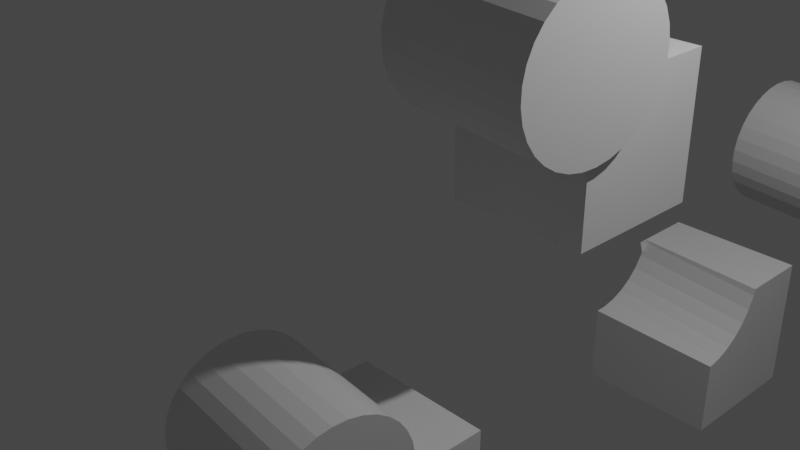 # Source: lab6_1.blend  (saved by Blender 2.81.16; exported with 4.5.12 LTS)
import bpy
from mathutils import Matrix  # noqa: F401  (used for matrix-valued properties, if any)

bpy.ops.wm.read_factory_settings(use_empty=True)
scene = bpy.context.scene
scene.name = 'Scene'

# ---- collections
col_collection = bpy.data.collections.new('Collection'); scene.collection.children.link(col_collection)

# ---- materials (node trees are filled in below, after node groups)
mat_material = bpy.data.materials.new('Material')
mat_material.alpha_threshold = 0.0
mat_material.use_transparent_shadow = False
mat_material.line_color = (0.0, 0.0, 0.0, 1.0)
mat_material_001 = bpy.data.materials.new('Material.001')
mat_material_001.alpha_threshold = 0.0
mat_material_001.use_transparent_shadow = False
mat_material_001.line_color = (0.0, 0.0, 0.0, 1.0)
mat_material_002 = bpy.data.materials.new('Material.002')
mat_material_002.alpha_threshold = 0.0
mat_material_002.use_transparent_shadow = False
mat_material_002.line_color = (0.0, 0.0, 0.0, 1.0)
mat_material_005 = bpy.data.materials.new('Material.005')
mat_material_005.alpha_threshold = 0.0
mat_material_005.use_transparent_shadow = False
mat_material_005.line_color = (0.0, 0.0, 0.0, 1.0)

# ---- material node trees
mat_material.use_nodes = True; mat_material.node_tree.nodes.clear()
_N = mat_material.node_tree.nodes; _L = mat_material.node_tree.links
n0 = _N.new('ShaderNodeOutputMaterial'); n0.name = 'Material Output'; n0.location = (300, 300)
n1 = _N.new('ShaderNodeBsdfPrincipled'); n1.name = 'Principled BSDF'; n1.location = (10, 300)
n1.distribution = 'GGX'
n1.subsurface_method = 'BURLEY'
n1.inputs[2].default_value = 0.4
n1.inputs[3].default_value = 1.45
n1.inputs[27].default_value = (0.0, 0.0, 0.0, 1.0)
n1.inputs[28].default_value = 1.0
_L.new(n1.outputs[0], n0.inputs[0])
n0.is_active_output = True
mat_material_001.use_nodes = True; mat_material_001.node_tree.nodes.clear()
_N = mat_material_001.node_tree.nodes; _L = mat_material_001.node_tree.links
n0 = _N.new('ShaderNodeOutputMaterial'); n0.name = 'Material Output'; n0.location = (300, 300)
n1 = _N.new('ShaderNodeBsdfPrincipled'); n1.name = 'Principled BSDF'; n1.location = (10, 300)
n1.distribution = 'GGX'
n1.subsurface_method = 'BURLEY'
n1.inputs[2].default_value = 0.4
n1.inputs[3].default_value = 1.45
n1.inputs[27].default_value = (0.0, 0.0, 0.0, 1.0)
n1.inputs[28].default_value = 1.0
_L.new(n1.outputs[0], n0.inputs[0])
n0.is_active_output = True
mat_material_002.use_nodes = True; mat_material_002.node_tree.nodes.clear()
_N = mat_material_002.node_tree.nodes; _L = mat_material_002.node_tree.links
n0 = _N.new('ShaderNodeOutputMaterial'); n0.name = 'Material Output'; n0.location = (300, 300)
n1 = _N.new('ShaderNodeBsdfPrincipled'); n1.name = 'Principled BSDF'; n1.location = (10, 300)
n1.distribution = 'GGX'
n1.subsurface_method = 'BURLEY'
n1.inputs[2].default_value = 0.4
n1.inputs[3].default_value = 1.45
n1.inputs[27].default_value = (0.0, 0.0, 0.0, 1.0)
n1.inputs[28].default_value = 1.0
_L.new(n1.outputs[0], n0.inputs[0])
n0.is_active_output = True
mat_material_005.use_nodes = True; mat_material_005.node_tree.nodes.clear()
_N = mat_material_005.node_tree.nodes; _L = mat_material_005.node_tree.links
n0 = _N.new('ShaderNodeOutputMaterial'); n0.name = 'Material Output'; n0.location = (300, 300)
n1 = _N.new('ShaderNodeBsdfPrincipled'); n1.name = 'Principled BSDF'; n1.location = (10, 300)
n1.distribution = 'GGX'
n1.subsurface_method = 'BURLEY'
n1.inputs[2].default_value = 0.4
n1.inputs[3].default_value = 1.45
n1.inputs[27].default_value = (0.0, 0.0, 0.0, 1.0)
n1.inputs[28].default_value = 1.0
_L.new(n1.outputs[0], n0.inputs[0])
n0.is_active_output = True

# ---- world
world_world = bpy.data.worlds.new('World'); scene.world = world_world
world_world.use_nodes = True; world_world.node_tree.nodes.clear()
_N = world_world.node_tree.nodes; _L = world_world.node_tree.links
n0 = _N.new('ShaderNodeOutputWorld'); n0.name = 'World Output'; n0.location = (300, 300)
n1 = _N.new('ShaderNodeBackground'); n1.name = 'Background'; n1.location = (10, 300)
n1.inputs[0].default_value = (0.05088, 0.05088, 0.05088, 1.0)
_L.new(n1.outputs[0], n0.inputs[0])
n0.is_active_output = True
world_world.color = (0.05088, 0.05088, 0.05088)
world_world.use_sun_shadow = False
world_world.sun_shadow_jitter_overblur = 0.0

# ---- cameras
cam_camera = bpy.data.cameras.new('Camera')
cam_camera.clip_end = 100.0
cam_camera.ortho_scale = 7.314

# ---- lights
light_light = bpy.data.lights.new('Light', 'POINT')
light_light.transmission_factor = 0.0
light_light.energy = 1000.0
light_light.shadow_soft_size = 0.1
light_light.shadow_maximum_resolution = 0.006
light_light.use_absolute_resolution = True

# ---- meshes
me_cube = bpy.data.meshes.new('Cube')
me_cube.from_pydata([(1.0, 1.0, 1.0), (1.0, 1.0, -1.0), (1.0, -1.0, 1.0), (1.0, -1.0, -1.0), (-1.0, 1.0, 1.0), (-1.0, 1.0, -1.0), (-1.0, -1.0, 1.0), (-1.0, -1.0, -1.0)], [], [(0, 4, 6, 2), (3, 2, 6, 7), (7, 6, 4, 5), (5, 1, 3, 7), (1, 0, 2, 3), (5, 4, 0, 1)])
_uv = me_cube.uv_layers.new(name='UVMap')
_uv.uv.foreach_set('vector', [0.625, 0.5, 0.875, 0.5, 0.875, 0.75, 0.625, 0.75, 0.375, 0.75, 0.625, 0.75, 0.625, 1.0, 0.375, 1.0, 0.375, 0.0, 0.625, 0.0, 0.625, 0.25, 0.375, 0.25, 0.125, 0.5, 0.375, 0.5, 0.375, 0.75, 0.125, 0.75, 0.375, 0.5, 0.625, 0.5, 0.625, 0.75, 0.375, 0.75, 0.375, 0.25, 0.625, 0.25, 0.625, 0.5, 0.375, 0.5])
me_cube.materials.append(mat_material)
me_cube.use_remesh_preserve_volume = False
me_cube.use_remesh_preserve_attributes = False
me_cube.use_mirror_vertex_groups = False
me_cube.update()
me_cylinder = bpy.data.meshes.new('Cylinder')
me_cylinder.from_pydata([(0.0, 1.0, -1.0), (0.0, 1.0, 1.0), (0.1951, 0.9808, -1.0), (0.1951, 0.9808, 1.0), (0.3827, 0.9239, -1.0), (0.3827, 0.9239, 1.0), (0.5556, 0.8315, -1.0), (0.5556, 0.8315, 1.0), (0.7071, 0.7071, -1.0), (0.7071, 0.7071, 1.0), (0.8315, 0.5556, -1.0), (0.8315, 0.5556, 1.0), (0.9239, 0.3827, -1.0), (0.9239, 0.3827, 1.0), (0.9808, 0.1951, -1.0), (0.9808, 0.1951, 1.0), (1.0, 7.55e-08, -1.0), (1.0, 7.55e-08, 1.0), (0.9808, -0.1951, -1.0), (0.9808, -0.1951, 1.0), (0.9239, -0.3827, -1.0), (0.9239, -0.3827, 1.0), (0.8315, -0.5556, -1.0), (0.8315, -0.5556, 1.0), (0.7071, -0.7071, -1.0), (0.7071, -0.7071, 1.0), (0.5556, -0.8315, -1.0), (0.5556, -0.8315, 1.0), (0.3827, -0.9239, -1.0), (0.3827, -0.9239, 1.0), (0.1951, -0.9808, -1.0), (0.1951, -0.9808, 1.0), (-3.258e-07, -1.0, -1.0), (-3.258e-07, -1.0, 1.0), (-0.1951, -0.9808, -1.0), (-0.1951, -0.9808, 1.0), (-0.3827, -0.9239, -1.0), (-0.3827, -0.9239, 1.0), (-0.5556, -0.8315, -1.0), (-0.5556, -0.8315, 1.0), (-0.7071, -0.7071, -1.0), (-0.7071, -0.7071, 1.0), (-0.8315, -0.5556, -1.0), (-0.8315, -0.5556, 1.0), (-0.9239, -0.3827, -1.0), (-0.9239, -0.3827, 1.0), (-0.9808, -0.1951, -1.0), (-0.9808, -0.1951, 1.0), (-1.0, 9.656e-07, -1.0), (-1.0, 9.656e-07, 1.0), (-0.9808, 0.1951, -1.0), (-0.9808, 0.1951, 1.0), (-0.9239, 0.3827, -1.0), (-0.9239, 0.3827, 1.0), (-0.8315, 0.5556, -1.0), (-0.8315, 0.5556, 1.0), (-0.7071, 0.7071, -1.0), (-0.7071, 0.7071, 1.0), (-0.5556, 0.8315, -1.0), (-0.5556, 0.8315, 1.0), (-0.3827, 0.9239, -1.0), (-0.3827, 0.9239, 1.0), (-0.1951, 0.9808, -1.0), (-0.1951, 0.9808, 1.0)], [], [(0, 1, 3, 2), (2, 3, 5, 4), (4, 5, 7, 6), (6, 7, 9, 8), (8, 9, 11, 10), (10, 11, 13, 12), (12, 13, 15, 14), (14, 15, 17, 16), (16, 17, 19, 18), (18, 19, 21, 20), (20, 21, 23, 22), (22, 23, 25, 24), (24, 25, 27, 26), (26, 27, 29, 28), (28, 29, 31, 30), (30, 31, 33, 32), (32, 33, 35, 34), (34, 35, 37, 36), (36, 37, 39, 38), (38, 39, 41, 40), (40, 41, 43, 42), (42, 43, 45, 44), (44, 45, 47, 46), (46, 47, 49, 48), (48, 49, 51, 50), (50, 51, 53, 52), (52, 53, 55, 54), (54, 55, 57, 56), (56, 57, 59, 58), (58, 59, 61, 60), (3, 1, 63, 61, 59, 57, 55, 53, 51, 49, 47, 45, 43, 41, 39, 37, 35, 33, 31, 29, 27, 25, 23, 21, 19, 17, 15, 13, 11, 9, 7, 5), (60, 61, 63, 62), (62, 63, 1, 0), (0, 2, 4, 6, 8, 10, 12, 14, 16, 18, 20, 22, 24, 26, 28, 30, 32, 34, 36, 38, 40, 42, 44, 46, 48, 50, 52, 54, 56, 58, 60, 62)])
_uv = me_cylinder.uv_layers.new(name='UVMap')
_uv.uv.foreach_set('vector', [1.0, 0.5, 1.0, 1.0, 0.9688, 1.0, 0.9688, 0.5, 0.9688, 0.5, 0.9688, 1.0, 0.9375, 1.0, 0.9375, 0.5, 0.9375, 0.5, 0.9375, 1.0, 0.9062, 1.0, 0.9062, 0.5, 0.9062, 0.5, 0.9062, 1.0, 0.875, 1.0, 0.875, 0.5, 0.875, 0.5, 0.875, 1.0, 0.8438, 1.0, 0.8438, 0.5, 0.8438, 0.5, 0.8438, 1.0, 0.8125, 1.0, 0.8125, 0.5, 0.8125, 0.5, 0.8125, 1.0, 0.7812, 1.0, 0.7812, 0.5, 0.7812, 0.5, 0.7812, 1.0, 0.75, 1.0, 0.75, 0.5, 0.75, 0.5, 0.75, 1.0, 0.7188, 1.0, 0.7188, 0.5, 0.7188, 0.5, 0.7188, 1.0, 0.6875, 1.0, 0.6875, 0.5, 0.6875, 0.5, 0.6875, 1.0, 0.6562, 1.0, 0.6562, 0.5, 0.6562, 0.5, 0.6562, 1.0, 0.625, 1.0, 0.625, 0.5, 0.625, 0.5, 0.625, 1.0, 0.5938, 1.0, 0.5938, 0.5, 0.5938, 0.5, 0.5938, 1.0, 0.5625, 1.0, 0.5625, 0.5, 0.5625, 0.5, 0.5625, 1.0, 0.5312, 1.0, 0.5312, 0.5, 0.5312, 0.5, 0.5312, 1.0, 0.5, 1.0, 0.5, 0.5, 0.5, 0.5, 0.5, 1.0, 0.4688, 1.0, 0.4688, 0.5, 0.4688, 0.5, 0.4688, 1.0, 0.4375, 1.0, 0.4375, 0.5, 0.4375, 0.5, 0.4375, 1.0, 0.4062, 1.0, 0.4062, 0.5, 0.4062, 0.5, 0.4062, 1.0, 0.375, 1.0, 0.375, 0.5, 0.375, 0.5, 0.375, 1.0, 0.3438, 1.0, 0.3438, 0.5, 0.3438, 0.5, 0.3438, 1.0, 0.3125, 1.0, 0.3125, 0.5, 0.3125, 0.5, 0.3125, 1.0, 0.2812, 1.0, 0.2812, 0.5, 0.2812, 0.5, 0.2812, 1.0, 0.25, 1.0, 0.25, 0.5, 0.25, 0.5, 0.25, 1.0, 0.2188, 1.0, 0.2188, 0.5, 0.2188, 0.5, 0.2188, 1.0, 0.1875, 1.0, 0.1875, 0.5, 0.1875, 0.5, 0.1875, 1.0, 0.1562, 1.0, 0.1562, 0.5, 0.1562, 0.5, 0.1562, 1.0, 0.125, 1.0, 0.125, 0.5, 0.125, 0.5, 0.125, 1.0, 0.09375, 1.0, 0.09375, 0.5, 0.09375, 0.5, 0.09375, 1.0, 0.0625, 1.0, 0.0625, 0.5, 0.2968, 0.4854, 0.25, 0.49, 0.2032, 0.4854, 0.1582, 0.4717, 0.1167, 0.4496, 0.08029, 0.4197, 0.05045, 0.3833, 0.02827, 0.3418, 0.01461, 0.2968, 0.01, 0.25, 0.01461, 0.2032, 0.02827, 0.1582, 0.05045, 0.1167, 0.08029, 0.08029, 0.1167, 0.05045, 0.1582, 0.02827, 0.2032, 0.01461, 0.25, 0.01, 0.2968, 0.01461, 0.3418, 0.02827, 0.3833, 0.05045, 0.4197, 0.08029, 0.4496, 0.1167, 0.4717, 0.1582, 0.4854, 0.2032, 0.49, 0.25, 0.4854, 0.2968, 0.4717, 0.3418, 0.4496, 0.3833, 0.4197, 0.4197, 0.3833, 0.4496, 0.3418, 0.4717, 0.0625, 0.5, 0.0625, 1.0, 0.03125, 1.0, 0.03125, 0.5, 0.03125, 0.5, 0.03125, 1.0, 0.0, 1.0, 0.0, 0.5, 0.75, 0.49, 0.7968, 0.4854, 0.8418, 0.4717, 0.8833, 0.4496, 0.9197, 0.4197, 0.9496, 0.3833, 0.9717, 0.3418, 0.9854, 0.2968, 0.99, 0.25, 0.9854, 0.2032, 0.9717, 0.1582, 0.9496, 0.1167, 0.9197, 0.08029, 0.8833, 0.05045, 0.8418, 0.02827, 0.7968, 0.01461, 0.75, 0.01, 0.7032, 0.01461, 0.6582, 0.02827, 0.6167, 0.05045, 0.5803, 0.08029, 0.5504, 0.1167, 0.5283, 0.1582, 0.5146, 0.2032, 0.51, 0.25, 0.5146, 0.2968, 0.5283, 0.3418, 0.5504, 0.3833, 0.5803, 0.4197, 0.6167, 0.4496, 0.6582, 0.4717, 0.7032, 0.4854])
me_cylinder.use_remesh_fix_poles = True
me_cylinder.use_remesh_preserve_attributes = False
me_cylinder.use_mirror_vertex_groups = False
me_cylinder.update()
me_cube_001 = bpy.data.meshes.new('Cube.001')
me_cube_001.from_pydata([(0.8978, -0.9471, 0.1379), (0.9145, -0.7559, 0.1781), (0.9313, -0.5764, 0.255), (0.9476, -0.4153, 0.3656), (0.9627, -0.279, 0.5056), (0.9762, -0.1725, 0.6696), (0.9874, -0.1, 0.8514), (-1.0, -1.0, 1.0), (-0.8778, -1.0, 0.1877), (-1.0, -1.0, 0.1932), (-1.0, -0.9901, 0.1913), (-1.0, -0.42, 0.312), (-1.0, -0.601, 0.2346), (-1.0, -0.7934, 0.1939), (0.8935, -1.0, 0.1373), (0.9189, -1.0, 1.0), (-1.0, -0.2577, 0.423), (-1.0, -0.1201, 0.5634), (-1.0, -0.01251, 0.7279), (0.994, -0.07253, 1.0), (-1.0, 0.06085, 0.91), (-1.0, 0.07781, 1.0)], [], [(0, 13, 12, 1), (1, 12, 11, 2), (2, 11, 16, 3), (3, 16, 17, 4), (4, 17, 18, 5), (5, 18, 20, 6), (6, 20, 21, 19), (8, 9, 10), (14, 8, 10, 13, 0), (21, 20, 18, 17, 16, 11, 12, 13, 10, 9, 7), (15, 19, 21, 7), (19, 15, 14, 0, 1, 2, 3, 4, 5, 6), (9, 8, 14, 15, 7)])
_uv = me_cube_001.uv_layers.new(name='UVMap')
_uv.uv.foreach_set('vector', [0.875, 0.5, 0.875, 0.9762, 0.8438, 0.9804, 0.8438, 0.5, 0.8438, 0.5, 0.8438, 0.9804, 0.8125, 0.9846, 0.8125, 0.5, 0.8125, 0.5, 0.8125, 0.9846, 0.7812, 0.9887, 0.7812, 0.5, 0.7812, 0.5, 0.7812, 0.9887, 0.75, 0.9925, 0.75, 0.5, 0.75, 0.5, 0.75, 0.9925, 0.7188, 0.9959, 0.7188, 0.5, 0.7188, 0.5, 0.7188, 0.9959, 0.6875, 0.9987, 0.6875, 0.5, 0.6875, 0.5, 0.6875, 0.9987, 0.6729, 0.9997, 0.6634, 0.5, 0.9062, 0.9416, 0.9078, 0.972, 0.9062, 0.9722, 0.8835, 0.5, 0.9062, 0.9416, 0.9062, 0.9722, 0.875, 0.9762, 0.875, 0.5, 0.625, 0.1347, 0.6138, 0.1326, 0.591, 0.1234, 0.5704, 0.11, 0.5529, 0.09279, 0.539, 0.07249, 0.5293, 0.04988, 0.5242, 0.02582, 0.5239, 0.001237, 0.5241, 0.0, 0.625, 0.0, 0.6351, 0.75, 0.6257, 0.6341, 0.875, 0.6153, 0.875, 0.75, 0.9546, 0.1261, 0.7805, 0.266, 0.9099, 0.4278, 0.9197, 0.4197, 0.9496, 0.3833, 0.9717, 0.3418, 0.9854, 0.2968, 0.99, 0.25, 0.9854, 0.2032, 0.9717, 0.1582, 0.5241, 1.0, 0.5235, 0.9847, 0.5172, 0.7633, 0.625, 0.7601, 0.625, 1.0])
me_cube_001.materials.append(mat_material_001)
me_cube_001.use_remesh_preserve_volume = False
me_cube_001.use_remesh_preserve_attributes = False
me_cube_001.use_mirror_vertex_groups = False
me_cube_001.update()
me_cube_002 = bpy.data.meshes.new('Cube.002')
me_cube_002.from_pydata([(0.8448, -1.68, 0.3523), (-1.148, -1.519, 0.4111), (0.8549, -1.516, 0.2452), (-1.138, -1.355, 0.3039), (0.8674, -1.335, 0.1721), (-1.125, -1.173, 0.2308), (0.8819, -1.142, 0.1358), (-1.111, -0.9811, 0.1946), (-1.095, -0.7858, 0.1966), (-1.078, -0.5946, 0.2369), (-1.061, -0.4151, 0.3138), (-1.045, -0.254, 0.4243), (-1.03, -0.1176, 0.5643), (-1.016, -0.01118, 0.7284), (-1.005, 0.06127, 0.9102), (0.996, -0.06439, 1.044), (-0.9966, 0.09693, 1.103), (1.002, -0.06689, 1.24), (-0.9911, 0.09442, 1.299), (1.004, -0.1075, 1.432), (-0.9887, 0.05385, 1.49), (1.003, -0.1846, 1.612), (-0.9896, -0.02324, 1.671), (0.9988, -0.2952, 1.774), (-0.9938, -0.1339, 1.832), (0.9915, -0.4351, 1.911), (-1.001, -0.2738, 1.97), (0.9814, -0.599, 2.018), (-1.011, -0.4376, 2.077), (0.9689, -0.7804, 2.091), (-1.024, -0.6191, 2.15), (0.9544, -0.9725, 2.127), (-1.038, -0.8112, 2.186), (0.9385, -1.168, 2.125), (-1.054, -1.007, 2.184), (0.9219, -1.359, 2.085), (-1.071, -1.198, 2.144), (0.9051, -1.539, 2.008), (-1.088, -1.377, 2.067), (0.8888, -1.7, 1.898), (-1.104, -1.538, 1.956), (0.8736, -1.836, 1.758), (-1.119, -1.675, 1.816), (0.8601, -1.943, 1.594), (-1.132, -1.781, 1.652), (0.8489, -2.015, 1.412), (-1.144, -1.854, 1.47), (0.8403, -2.051, 1.219), (-1.152, -1.889, 1.278), (0.8348, -2.048, 1.023), (-1.158, -1.887, 1.082), (0.8324, -2.008, 0.8314), (-1.16, -1.846, 0.8902), (0.8333, -1.93, 0.6512), (-1.159, -1.769, 0.7099), (0.8375, -1.82, 0.4894), (-1.155, -1.658, 0.5482), (1.0, 1.0, 1.0), (1.0, 1.0, -1.0), (1.0, -1.0, 1.0), (1.0, -1.0, -1.0), (-1.0, 1.0, 1.0), (-1.0, 1.0, -1.0), (-1.0, -1.0, -1.0), (-0.8778, -1.0, 0.1877), (-1.0, -1.0, 0.1932), (-1.0, -0.9901, 0.1913), (-1.0, -0.42, 0.312), (-1.0, -0.601, 0.2346), (-1.0, -0.7934, 0.1939), (0.8935, -1.0, 0.1373), (0.9189, -1.0, 1.0), (-1.0, -0.2577, 0.423), (-1.0, -0.1201, 0.5634), (-1.0, -0.01251, 0.7279), (0.994, -0.07253, 1.0), (-1.0, 0.06085, 0.91), (-1.0, 0.07781, 1.0)], [], [(0, 1, 3, 2), (2, 3, 5, 4), (4, 5, 7, 66, 65, 64, 6), (6, 64, 70), (15, 16, 18, 17), (17, 18, 20, 19), (19, 20, 22, 21), (21, 22, 24, 23), (23, 24, 26, 25), (25, 26, 28, 27), (27, 28, 30, 29), (29, 30, 32, 31), (31, 32, 34, 33), (33, 34, 36, 35), (35, 36, 38, 37), (37, 38, 40, 39), (39, 40, 42, 41), (41, 42, 44, 43), (43, 44, 46, 45), (45, 46, 48, 47), (47, 48, 50, 49), (49, 50, 52, 51), (51, 52, 54, 53), (3, 1, 56, 54, 52, 50, 48, 46, 44, 42, 40, 38, 36, 34, 32, 30, 28, 26, 24, 22, 20, 18, 16, 14, 13, 12, 11, 10, 9, 8, 7, 5), (53, 54, 56, 55), (55, 56, 1, 0), (0, 2, 4, 6, 70, 71, 75, 15, 17, 19, 21, 23, 25, 27, 29, 31, 33, 35, 37, 39, 41, 43, 45, 47, 49, 51, 53, 55), (57, 61, 77, 75, 71, 59), (60, 59, 71, 70, 64, 65, 63), (63, 65, 66, 69, 68, 67, 72, 73, 74, 76, 77, 61, 62), (62, 58, 60, 63), (58, 57, 59, 60), (62, 61, 57, 58), (72, 67, 10, 11), (67, 68, 9, 10), (73, 72, 11, 12), (69, 66, 7, 8), (74, 73, 12, 13), (75, 77, 76, 14, 16, 15), (76, 74, 13, 14), (68, 69, 8, 9)])
_uv = me_cube_002.uv_layers.new(name='UVMap')
_uv.uv.foreach_set('vector', [1.0, 0.5, 1.0, 1.0, 0.9688, 1.0, 0.9688, 0.5, 0.9688, 0.5, 0.9688, 1.0, 0.9375, 1.0, 0.9375, 0.5, 0.9375, 0.5, 0.9375, 1.0, 0.9062, 1.0, 0.9062, 0.9722, 0.9078, 0.972, 0.9062, 0.9416, 0.9062, 0.5, 0.9062, 0.5, 0.9062, 0.9416, 0.8835, 0.5, 0.6562, 0.5, 0.6562, 1.0, 0.625, 1.0, 0.625, 0.5, 0.625, 0.5, 0.625, 1.0, 0.5938, 1.0, 0.5938, 0.5, 0.5938, 0.5, 0.5938, 1.0, 0.5625, 1.0, 0.5625, 0.5, 0.5625, 0.5, 0.5625, 1.0, 0.5312, 1.0, 0.5312, 0.5, 0.5312, 0.5, 0.5312, 1.0, 0.5, 1.0, 0.5, 0.5, 0.5, 0.5, 0.5, 1.0, 0.4688, 1.0, 0.4688, 0.5, 0.4688, 0.5, 0.4688, 1.0, 0.4375, 1.0, 0.4375, 0.5, 0.4375, 0.5, 0.4375, 1.0, 0.4062, 1.0, 0.4062, 0.5, 0.4062, 0.5, 0.4062, 1.0, 0.375, 1.0, 0.375, 0.5, 0.375, 0.5, 0.375, 1.0, 0.3438, 1.0, 0.3438, 0.5, 0.3438, 0.5, 0.3438, 1.0, 0.3125, 1.0, 0.3125, 0.5, 0.3125, 0.5, 0.3125, 1.0, 0.2812, 1.0, 0.2812, 0.5, 0.2812, 0.5, 0.2812, 1.0, 0.25, 1.0, 0.25, 0.5, 0.25, 0.5, 0.25, 1.0, 0.2188, 1.0, 0.2188, 0.5, 0.2188, 0.5, 0.2188, 1.0, 0.1875, 1.0, 0.1875, 0.5, 0.1875, 0.5, 0.1875, 1.0, 0.1562, 1.0, 0.1562, 0.5, 0.1562, 0.5, 0.1562, 1.0, 0.125, 1.0, 0.125, 0.5, 0.125, 0.5, 0.125, 1.0, 0.09375, 1.0, 0.09375, 0.5, 0.09375, 0.5, 0.09375, 1.0, 0.0625, 1.0, 0.0625, 0.5, 0.2968, 0.4854, 0.25, 0.49, 0.2032, 0.4854, 0.1582, 0.4717, 0.1167, 0.4496, 0.08029, 0.4197, 0.05045, 0.3833, 0.02827, 0.3418, 0.01461, 0.2968, 0.01, 0.25, 0.01461, 0.2032, 0.02827, 0.1582, 0.05045, 0.1167, 0.08029, 0.08029, 0.1167, 0.05045, 0.1582, 0.02827, 0.2032, 0.01461, 0.25, 0.01, 0.2968, 0.01461, 0.3418, 0.02827, 0.3833, 0.05045, 0.4197, 0.08029, 0.4496, 0.1167, 0.4717, 0.1582, 0.4854, 0.2032, 0.49, 0.25, 0.4854, 0.2968, 0.4717, 0.3418, 0.4496, 0.3833, 0.4197, 0.4197, 0.3833, 0.4496, 0.3418, 0.4717, 0.0625, 0.5, 0.0625, 1.0, 0.03125, 1.0, 0.03125, 0.5, 0.03125, 0.5, 0.03125, 1.0, 0.0, 1.0, 0.0, 0.5, 0.75, 0.49, 0.7968, 0.4854, 0.8418, 0.4717, 0.8833, 0.4496, 0.9099, 0.4278, 0.7805, 0.266, 0.9546, 0.1261, 0.9496, 0.1167, 0.9197, 0.08029, 0.8833, 0.05045, 0.8418, 0.02827, 0.7968, 0.01461, 0.75, 0.01, 0.7032, 0.01461, 0.6582, 0.02827, 0.6167, 0.05045, 0.5803, 0.08029, 0.5504, 0.1167, 0.5283, 0.1582, 0.5146, 0.2032, 0.51, 0.25, 0.5146, 0.2968, 0.5283, 0.3418, 0.5504, 0.3833, 0.5803, 0.4197, 0.6167, 0.4496, 0.6582, 0.4717, 0.7032, 0.4854, 0.625, 0.5, 0.875, 0.5, 0.875, 0.6153, 0.6257, 0.6341, 0.6351, 0.75, 0.625, 0.75, 0.375, 0.75, 0.625, 0.75, 0.625, 0.7601, 0.5172, 0.7633, 0.5235, 0.9847, 0.5241, 1.0, 0.375, 1.0, 0.375, 0.0, 0.5241, 0.0, 0.5239, 0.001237, 0.5242, 0.02582, 0.5293, 0.04988, 0.539, 0.07249, 0.5529, 0.09279, 0.5704, 0.11, 0.591, 0.1234, 0.6138, 0.1326, 0.625, 0.1347, 0.625, 0.25, 0.375, 0.25, 0.125, 0.5, 0.375, 0.5, 0.375, 0.75, 0.125, 0.75, 0.375, 0.5, 0.625, 0.5, 0.625, 0.75, 0.375, 0.75, 0.375, 0.25, 0.625, 0.25, 0.625, 0.5, 0.375, 0.5, 0.7812, 0.9887, 0.8125, 0.9846, 0.8125, 1.0, 0.7812, 1.0, 0.8125, 0.9846, 0.8438, 0.9804, 0.8438, 1.0, 0.8125, 1.0, 0.75, 0.9925, 0.7812, 0.9887, 0.7812, 1.0, 0.75, 1.0, 0.875, 0.9762, 0.9062, 0.9722, 0.9062, 1.0, 0.875, 1.0, 0.7188, 0.9959, 0.75, 0.9925, 0.75, 1.0, 0.7188, 1.0, 0.6634, 0.5, 0.6729, 0.9997, 0.6875, 0.9987, 0.6875, 1.0, 0.6562, 1.0, 0.6562, 0.5, 0.6875, 0.9987, 0.7188, 0.9959, 0.7188, 1.0, 0.6875, 1.0, 0.8438, 0.9804, 0.875, 0.9762, 0.875, 1.0, 0.8438, 1.0])
me_cube_002.materials.append(mat_material_002)
me_cube_002.use_remesh_preserve_volume = False
me_cube_002.use_remesh_preserve_attributes = False
me_cube_002.use_mirror_vertex_groups = False
me_cube_002.update()
me_cube_005 = bpy.data.meshes.new('Cube.005')
me_cube_005.from_pydata([(-0.9906, 0.1003, 0.9593), (1.0, 1.0, 1.0), (1.0, 1.0, -1.0), (1.0, -1.0, -1.0), (-1.0, 1.0, 1.0), (-1.0, 1.0, -1.0), (-1.0, -1.0, -1.0), (-0.9888, 0.1079, 1.0), (-1.0, 0.0396, 0.8069), (-1.0, -0.03072, 1.0), (-1.0, -0.431, 0.2978), (1.0, -0.5929, 0.2389), (-1.0, -0.6312, 0.2122), (1.0, -0.7931, 0.1532), (0.9246, -1.0, 0.1104), (1.0, -1.0, 0.1095), (-1.0, -0.8442, 0.1672), (-1.0, -1.0, 0.1652), (-1.0, -0.2514, 0.4207), (1.0, -0.4133, 0.3617), (-1.0, -0.09909, 0.5761), (1.0, -0.261, 0.5171), (-1.0, 0.01992, 0.7581), (1.0, -0.142, 0.6991), (1.0, -0.04209, 1.0), (1.0, -0.06082, 0.9006)], [], [(1, 4, 9, 7, 24), (3, 15, 14, 17, 6), (6, 17, 16, 12, 10, 18, 20, 22, 8, 9, 4, 5), (5, 2, 3, 6), (2, 1, 24, 25, 23, 21, 19, 11, 13, 15, 3), (5, 4, 1, 2), (19, 18, 10, 11), (11, 10, 12, 13), (21, 20, 18, 19), (14, 16, 17), (8, 0, 7, 9), (23, 22, 20, 21), (7, 0, 25, 24), (25, 0, 8, 22, 23), (13, 12, 16, 14, 15)])
_uv = me_cube_005.uv_layers.new(name='UVMap')
_uv.uv.foreach_set('vector', [0.625, 0.5, 0.875, 0.5, 0.875, 0.6288, 0.8736, 0.6115, 0.625, 0.6303, 0.375, 0.75, 0.5137, 0.75, 0.5138, 0.7594, 0.5206, 1.0, 0.375, 1.0, 0.375, 0.0, 0.5206, 0.0, 0.5209, 0.01948, 0.5265, 0.0461, 0.5372, 0.07112, 0.5526, 0.09358, 0.572, 0.1126, 0.5948, 0.1275, 0.6009, 0.1299, 0.625, 0.1212, 0.625, 0.25, 0.375, 0.25, 0.125, 0.5, 0.375, 0.5, 0.375, 0.75, 0.125, 0.75, 0.375, 0.5, 0.625, 0.5, 0.625, 0.6303, 0.6126, 0.6326, 0.5874, 0.6427, 0.5646, 0.6576, 0.5452, 0.6767, 0.5299, 0.6991, 0.5192, 0.7241, 0.5137, 0.75, 0.375, 0.75, 0.375, 0.25, 0.625, 0.25, 0.625, 0.5, 0.375, 0.5, 0.7812, 0.5386, 0.7812, 0.9921, 0.8125, 0.988, 0.8125, 0.5345, 0.8125, 0.5345, 0.8125, 0.988, 0.8437, 0.9838, 0.8438, 0.5303, 0.75, 0.5424, 0.75, 0.9959, 0.7812, 0.9921, 0.7812, 0.5386, 0.875, 0.5432, 0.875, 0.9796, 0.8974, 0.9768, 0.4821, 0.1923, 0.4717, 0.1582, 0.4675, 0.1502, 0.444, 0.1691, 0.7188, 0.5458, 0.7188, 0.9993, 0.75, 0.9959, 0.75, 0.5424, 0.6815, 1.0, 0.6875, 1.0, 0.6875, 0.5486, 0.6729, 0.5496, 0.6875, 0.5486, 0.6875, 1.0, 0.7112, 1.0, 0.7188, 0.9993, 0.7188, 0.5458, 0.8438, 0.5303, 0.8437, 0.9838, 0.875, 0.9796, 0.875, 0.5432, 0.8741, 0.5262])
me_cube_005.materials.append(mat_material_005)
me_cube_005.use_remesh_preserve_volume = False
me_cube_005.use_remesh_preserve_attributes = False
me_cube_005.use_mirror_vertex_groups = False
me_cube_005.update()
me_cylinder_006 = bpy.data.meshes.new('Cylinder.006')
me_cylinder_006.from_pydata([(0.0, 1.0, -1.0), (0.0, 1.0, 1.0), (0.1951, 0.9808, -1.0), (0.1951, 0.9808, 1.0), (0.3827, 0.9239, -1.0), (0.7071, -0.7071, 1.0), (0.5556, -0.8315, -1.0), (0.5556, -0.8315, 1.0), (0.3827, -0.9239, -1.0), (0.3827, -0.9239, 1.0), (0.1951, -0.9808, -1.0), (0.1951, -0.9808, 1.0), (-3.258e-07, -1.0, -1.0), (-3.258e-07, -1.0, 1.0), (-0.1951, -0.9808, -1.0), (-0.1951, -0.9808, 1.0), (-0.3827, -0.9239, -1.0), (-0.3827, -0.9239, 1.0), (-0.5556, -0.8315, -1.0), (-0.5556, -0.8315, 1.0), (-0.7071, -0.7071, -1.0), (-0.7071, -0.7071, 1.0), (-0.8315, -0.5556, -1.0), (-0.8315, -0.5556, 1.0), (-0.9239, -0.3827, -1.0), (-0.9239, -0.3827, 1.0), (-0.9808, -0.1951, -1.0), (-0.9808, -0.1951, 1.0), (-1.0, 9.656e-07, -1.0), (-1.0, 9.656e-07, 1.0), (-0.9808, 0.1951, -1.0), (-0.9808, 0.1951, 1.0), (-0.9239, 0.3827, -1.0), (-0.9239, 0.3827, 1.0), (-0.8315, 0.5556, -1.0), (-0.8315, 0.5556, 1.0), (-0.7071, 0.7071, -1.0), (-0.7071, 0.7071, 1.0), (-0.5556, 0.8315, -1.0), (-0.5556, 0.8315, 1.0), (-0.3827, 0.9239, -1.0), (-0.3827, 0.9239, 1.0), (-0.1951, 0.9808, -1.0), (-0.1951, 0.9808, 1.0), (0.7071, -0.7071, -0.3229), (0.6914, -0.72, -1.0), (0.7318, -0.6771, 1.0), (-0.3171, 0.1655, 1.0), (-0.2276, 0.01824, -1.0), (0.4624, 0.8813, -1.0), (0.3827, 0.9239, 0.09767), (0.3074, 0.9467, 1.0)], [], [(0, 1, 3, 2), (2, 3, 51, 50, 4), (4, 50, 49), (6, 7, 9, 8), (8, 9, 11, 10), (10, 11, 13, 12), (12, 13, 15, 14), (14, 15, 17, 16), (16, 17, 19, 18), (18, 19, 21, 20), (20, 21, 23, 22), (22, 23, 25, 24), (24, 25, 27, 26), (26, 27, 29, 28), (28, 29, 31, 30), (30, 31, 33, 32), (32, 33, 35, 34), (34, 35, 37, 36), (36, 37, 39, 38), (38, 39, 41, 40), (3, 1, 43, 41, 39, 37, 35, 33, 31, 29, 27, 25, 23, 21, 19, 17, 15, 13, 11, 9, 7, 5, 46, 47, 51), (40, 41, 43, 42), (42, 43, 1, 0), (0, 2, 4, 49, 48, 45, 6, 8, 10, 12, 14, 16, 18, 20, 22, 24, 26, 28, 30, 32, 34, 36, 38, 40, 42), (45, 44, 5, 7, 6), (47, 48, 49, 50, 51), (48, 47, 46, 44, 45), (44, 46, 5)])
_uv = me_cylinder_006.uv_layers.new(name='UVMap')
_uv.uv.foreach_set('vector', [1.0, 0.5, 1.0, 1.0, 0.9688, 1.0, 0.9688, 0.5, 0.9688, 0.5, 0.9688, 1.0, 0.95, 1.0, 0.9375, 0.7744, 0.9375, 0.5, 0.9375, 0.5, 0.9375, 0.7744, 0.9231, 0.5, 0.5938, 0.5, 0.5938, 1.0, 0.5625, 1.0, 0.5625, 0.5, 0.5625, 0.5, 0.5625, 1.0, 0.5312, 1.0, 0.5312, 0.5, 0.5312, 0.5, 0.5312, 1.0, 0.5, 1.0, 0.5, 0.5, 0.5, 0.5, 0.5, 1.0, 0.4688, 1.0, 0.4688, 0.5, 0.4688, 0.5, 0.4688, 1.0, 0.4375, 1.0, 0.4375, 0.5, 0.4375, 0.5, 0.4375, 1.0, 0.4062, 1.0, 0.4062, 0.5, 0.4062, 0.5, 0.4062, 1.0, 0.375, 1.0, 0.375, 0.5, 0.375, 0.5, 0.375, 1.0, 0.3438, 1.0, 0.3438, 0.5, 0.3438, 0.5, 0.3438, 1.0, 0.3125, 1.0, 0.3125, 0.5, 0.3125, 0.5, 0.3125, 1.0, 0.2812, 1.0, 0.2812, 0.5, 0.2812, 0.5, 0.2812, 1.0, 0.25, 1.0, 0.25, 0.5, 0.25, 0.5, 0.25, 1.0, 0.2188, 1.0, 0.2188, 0.5, 0.2188, 0.5, 0.2188, 1.0, 0.1875, 1.0, 0.1875, 0.5, 0.1875, 0.5, 0.1875, 1.0, 0.1562, 1.0, 0.1562, 0.5, 0.1562, 0.5, 0.1562, 1.0, 0.125, 1.0, 0.125, 0.5, 0.125, 0.5, 0.125, 1.0, 0.09375, 1.0, 0.09375, 0.5, 0.09375, 0.5, 0.09375, 1.0, 0.0625, 1.0, 0.0625, 0.5, 0.2968, 0.4854, 0.25, 0.49, 0.2032, 0.4854, 0.1582, 0.4717, 0.1167, 0.4496, 0.08029, 0.4197, 0.05045, 0.3833, 0.02827, 0.3418, 0.01461, 0.2968, 0.01, 0.25, 0.01461, 0.2032, 0.02827, 0.1582, 0.05045, 0.1167, 0.08029, 0.08029, 0.1167, 0.05045, 0.1582, 0.02827, 0.2032, 0.01461, 0.25, 0.01, 0.2968, 0.01461, 0.3418, 0.02827, 0.3833, 0.05045, 0.4197, 0.08029, 0.4256, 0.08751, 0.1739, 0.2897, 0.3238, 0.4772, 0.0625, 0.5, 0.0625, 1.0, 0.03125, 1.0, 0.03125, 0.5, 0.03125, 0.5, 0.03125, 1.0, 0.0, 1.0, 0.0, 0.5, 0.75, 0.49, 0.7968, 0.4854, 0.8418, 0.4717, 0.861, 0.4615, 0.6954, 0.2544, 0.9159, 0.0772, 0.8833, 0.05045, 0.8418, 0.02827, 0.7968, 0.01461, 0.75, 0.01, 0.7032, 0.01461, 0.6582, 0.02827, 0.6167, 0.05045, 0.5803, 0.08029, 0.5504, 0.1167, 0.5283, 0.1582, 0.5146, 0.2032, 0.51, 0.25, 0.5146, 0.2968, 0.5283, 0.3418, 0.5504, 0.3833, 0.5803, 0.4197, 0.6167, 0.4496, 0.6582, 0.4717, 0.7032, 0.4854, 0.6218, 0.5, 0.625, 0.6693, 0.625, 1.0, 0.5938, 1.0, 0.5938, 0.5, 0.625, 0.9768, 0.625, 0.7705, 0.5115, 0.7739, 0.5166, 0.8869, 0.5223, 0.9798, 0.6455, 0.75, 0.8518, 0.75, 0.8406, 0.6122, 0.7051, 0.6232, 0.6358, 0.6293, 0.625, 0.6693, 0.6312, 1.0, 0.625, 1.0])
me_cylinder_006.use_remesh_fix_poles = True
me_cylinder_006.use_remesh_preserve_attributes = False
me_cylinder_006.use_mirror_vertex_groups = False
me_cylinder_006.update()

# ---- objects
ob_cube = bpy.data.objects.new('Cube', me_cube)
ob_light = bpy.data.objects.new('Light', light_light)
ob_camera = bpy.data.objects.new('Camera', cam_camera)
ob_cylinder = bpy.data.objects.new('Cylinder', me_cylinder)
ob_cube_001 = bpy.data.objects.new('Cube.001', me_cube_001)
ob_cube_002 = bpy.data.objects.new('Cube.002', me_cube_002)
ob_cube_003 = bpy.data.objects.new('Cube.003', me_cube_005)
ob_cylinder_002 = bpy.data.objects.new('Cylinder.002', me_cylinder_006)

# ---- transforms, parenting, visibility, modifiers, constraints
ob_cube.location = (-0.2972, 3.154, 0.08109)
ob_cube.lock_rotations_4d = False
ob_cube.empty_display_type = 'ARROWS'
ob_cube.lineart.crease_threshold = 0.0
ob_light.location = (3.779, 4.159, 5.985)
ob_light.rotation_euler = (0.6503, 0.05522, 1.866)
ob_light.lock_rotations_4d = False
ob_light.empty_display_type = 'ARROWS'
ob_light.color = (0.0, 0.0, 0.0, 0.0)
ob_light.lineart.crease_threshold = 0.0
ob_camera.location = (7.359, -6.926, 4.958)
ob_camera.rotation_euler = (1.109, 0.0, 0.8149)
ob_camera.lock_rotations_4d = False
ob_camera.empty_display_type = 'ARROWS'
ob_camera.color = (0.0, 0.0, 0.0, 0.0)
ob_camera.display_type = 'WIRE'
ob_camera.lineart.crease_threshold = 0.0
ob_cylinder.location = (-0.262, 2.106, 1.318)
ob_cylinder.rotation_euler = (4.75, 0.6764, 1.514)
ob_cylinder.scale = (1.107, 1.107, 1.107)
ob_cylinder.lineart.crease_threshold = 0.0
ob_cube_001.location = (0.4589, -3.342, -2.95)
ob_cube_001.lock_rotations_4d = False
ob_cube_001.empty_display_type = 'ARROWS'
ob_cube_001.lineart.crease_threshold = 0.0
ob_cube_002.location = (-0.6583, -0.01672, -3.957)
ob_cube_002.lock_rotations_4d = False
ob_cube_002.empty_display_type = 'ARROWS'
ob_cube_002.lineart.crease_threshold = 0.0
ob_cube_003.location = (-0.229, 6.332, -3.968)
ob_cube_003.lock_rotations_4d = False
ob_cube_003.empty_display_type = 'ARROWS'
ob_cube_003.lineart.crease_threshold = 0.0
ob_cylinder_002.location = (-0.4735, 10.58, -2.608)
ob_cylinder_002.rotation_euler = (4.75, 0.6764, 1.514)
ob_cylinder_002.scale = (1.107, 1.107, 1.107)
ob_cylinder_002.lineart.crease_threshold = 0.0

# ---- collection membership
col_collection.objects.link(ob_cube)
col_collection.objects.link(ob_light)
col_collection.objects.link(ob_camera)
col_collection.objects.link(ob_cylinder)
col_collection.objects.link(ob_cube_001)
col_collection.objects.link(ob_cube_002)
col_collection.objects.link(ob_cube_003)
col_collection.objects.link(ob_cylinder_002)

# ---- scene / render settings (as saved in the file)
scene.camera = ob_camera
scene.frame_start = 1; scene.frame_end = 250; scene.frame_set(1)
scene.render.engine = 'BLENDER_EEVEE_NEXT'
scene.cycles.use_denoising = False
scene.cycles.samples = 128
scene.cycles.sampling_pattern = 'TABULATED_SOBOL'
scene.cycles.use_adaptive_sampling = False
scene.cycles.use_light_tree = False
scene.view_settings.view_transform = 'Filmic'
bpy.context.view_layer.update()
